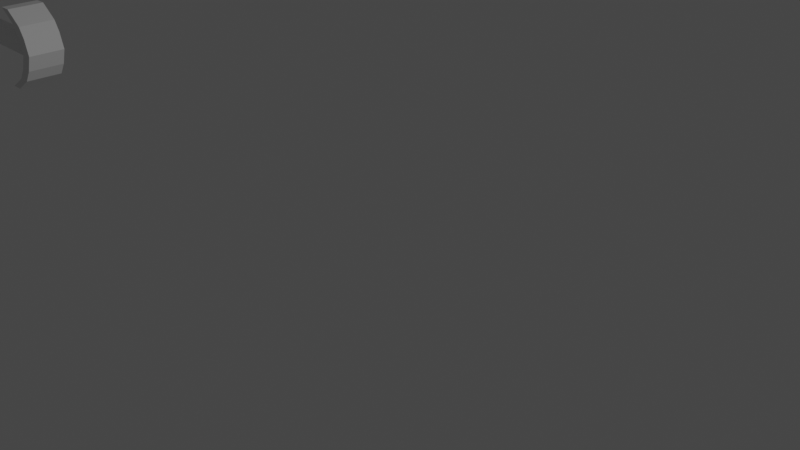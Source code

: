 # Source: largeWheel.blend  (saved by Blender 2.91.10; exported with 4.5.12 LTS)
import bpy
from mathutils import Matrix  # noqa: F401  (used for matrix-valued properties, if any)

bpy.ops.wm.read_factory_settings(use_empty=True)
scene = bpy.context.scene
scene.name = 'Scene'

# ---- collections
col_collection = bpy.data.collections.new('Collection'); scene.collection.children.link(col_collection)

# ---- world
world_world = bpy.data.worlds.new('World'); scene.world = world_world
world_world.use_nodes = True; world_world.node_tree.nodes.clear()
_N = world_world.node_tree.nodes; _L = world_world.node_tree.links
n0 = _N.new('ShaderNodeOutputWorld'); n0.name = 'World Output'; n0.location = (300, 300)
n1 = _N.new('ShaderNodeBackground'); n1.name = 'Background'; n1.location = (10, 300)
n1.inputs[0].default_value = (0.05088, 0.05088, 0.05088, 1.0)
_L.new(n1.outputs[0], n0.inputs[0])
n0.is_active_output = True
world_world.color = (0.05088, 0.05088, 0.05088)
world_world.use_sun_shadow = False
world_world.sun_shadow_jitter_overblur = 0.0

# ---- cameras
cam_camera = bpy.data.cameras.new('Camera')
cam_camera.clip_end = 100.0
cam_camera.ortho_scale = 7.314

# ---- lights
light_light = bpy.data.lights.new('Light', 'POINT')
light_light.transmission_factor = 0.0
light_light.energy = 1000.0
light_light.shadow_soft_size = 0.1
light_light.shadow_maximum_resolution = 0.006
light_light.use_absolute_resolution = True

# ---- meshes
me_cylinder = bpy.data.meshes.new('Cylinder')
me_cylinder.from_pydata([(0.0, 1.0, -1.0), (0.0, 1.0, 1.0), (0.1951, 0.9808, -1.0), (0.1951, 0.9808, 1.0), (0.3827, 0.9239, -1.0), (0.3827, 0.9239, 1.0), (0.5556, 0.8315, -1.0), (0.5556, 0.8315, 1.0), (0.7071, 0.7071, -1.0), (0.7071, 0.7071, 1.0), (0.8315, 0.5556, -1.0), (0.8315, 0.5556, 1.0), (0.9239, 0.3827, -1.0), (0.9239, 0.3827, 1.0), (0.9808, 0.1951, -1.0), (0.9808, 0.1951, 1.0), (1.0, 7.55e-08, -1.0), (1.0, 7.55e-08, 1.0), (0.9808, -0.1951, -1.0), (0.9808, -0.1951, 1.0), (0.9239, -0.3827, -1.0), (0.9239, -0.3827, 1.0), (0.8315, -0.5556, -1.0), (0.8315, -0.5556, 1.0), (0.7071, -0.7071, -1.0), (0.7071, -0.7071, 1.0), (0.5556, -0.8315, -1.0), (0.5556, -0.8315, 1.0), (0.3827, -0.9239, -1.0), (0.3827, -0.9239, 1.0), (0.1951, -0.9808, -1.0), (0.1951, -0.9808, 1.0), (-3.258e-07, -1.0, -1.0), (-3.258e-07, -1.0, 1.0), (-0.1951, -0.9808, -1.0), (-0.1951, -0.9808, 1.0), (-0.3827, -0.9239, -1.0), (-0.3827, -0.9239, 1.0), (-0.5556, -0.8315, -1.0), (-0.5556, -0.8315, 1.0), (-0.7071, -0.7071, -1.0), (-0.7071, -0.7071, 1.0), (-0.8315, -0.5556, -1.0), (-0.8315, -0.5556, 1.0), (-0.9239, -0.3827, -1.0), (-0.9239, -0.3827, 1.0), (-0.9808, -0.1951, -1.0), (-0.9808, -0.1951, 1.0), (-1.0, 9.656e-07, -1.0), (-1.0, 9.656e-07, 1.0), (-0.9808, 0.1951, -1.0), (-0.9808, 0.1951, 1.0), (-0.9239, 0.3827, -1.0), (-0.9239, 0.3827, 1.0), (-0.8315, 0.5556, -1.0), (-0.8315, 0.5556, 1.0), (-0.7071, 0.7071, -1.0), (-0.7071, 0.7071, 1.0), (-0.5556, 0.8315, -1.0), (-0.5556, 0.8315, 1.0), (-0.3827, 0.9239, -1.0), (-0.3827, 0.9239, 1.0), (-0.1951, 0.9808, -1.0), (-0.1951, 0.9808, 1.0)], [], [(0, 1, 3, 2), (2, 3, 5, 4), (4, 5, 7, 6), (6, 7, 9, 8), (8, 9, 11, 10), (10, 11, 13, 12), (12, 13, 15, 14), (14, 15, 17, 16), (16, 17, 19, 18), (18, 19, 21, 20), (20, 21, 23, 22), (22, 23, 25, 24), (24, 25, 27, 26), (26, 27, 29, 28), (28, 29, 31, 30), (30, 31, 33, 32), (32, 33, 35, 34), (34, 35, 37, 36), (36, 37, 39, 38), (38, 39, 41, 40), (40, 41, 43, 42), (42, 43, 45, 44), (44, 45, 47, 46), (46, 47, 49, 48), (48, 49, 51, 50), (50, 51, 53, 52), (52, 53, 55, 54), (54, 55, 57, 56), (56, 57, 59, 58), (58, 59, 61, 60), (3, 1, 63, 61, 59, 57, 55, 53, 51, 49, 47, 45, 43, 41, 39, 37, 35, 33, 31, 29, 27, 25, 23, 21, 19, 17, 15, 13, 11, 9, 7, 5), (60, 61, 63, 62), (62, 63, 1, 0), (0, 2, 4, 6, 8, 10, 12, 14, 16, 18, 20, 22, 24, 26, 28, 30, 32, 34, 36, 38, 40, 42, 44, 46, 48, 50, 52, 54, 56, 58, 60, 62)])
_uv = me_cylinder.uv_layers.new(name='UVMap')
_uv.uv.foreach_set('vector', [1.0, 0.5, 1.0, 1.0, 0.9688, 1.0, 0.9688, 0.5, 0.9688, 0.5, 0.9688, 1.0, 0.9375, 1.0, 0.9375, 0.5, 0.9375, 0.5, 0.9375, 1.0, 0.9062, 1.0, 0.9062, 0.5, 0.9062, 0.5, 0.9062, 1.0, 0.875, 1.0, 0.875, 0.5, 0.875, 0.5, 0.875, 1.0, 0.8438, 1.0, 0.8438, 0.5, 0.8438, 0.5, 0.8438, 1.0, 0.8125, 1.0, 0.8125, 0.5, 0.8125, 0.5, 0.8125, 1.0, 0.7812, 1.0, 0.7812, 0.5, 0.7812, 0.5, 0.7812, 1.0, 0.75, 1.0, 0.75, 0.5, 0.75, 0.5, 0.75, 1.0, 0.7188, 1.0, 0.7188, 0.5, 0.7188, 0.5, 0.7188, 1.0, 0.6875, 1.0, 0.6875, 0.5, 0.6875, 0.5, 0.6875, 1.0, 0.6562, 1.0, 0.6562, 0.5, 0.6562, 0.5, 0.6562, 1.0, 0.625, 1.0, 0.625, 0.5, 0.625, 0.5, 0.625, 1.0, 0.5938, 1.0, 0.5938, 0.5, 0.5938, 0.5, 0.5938, 1.0, 0.5625, 1.0, 0.5625, 0.5, 0.5625, 0.5, 0.5625, 1.0, 0.5312, 1.0, 0.5312, 0.5, 0.5312, 0.5, 0.5312, 1.0, 0.5, 1.0, 0.5, 0.5, 0.5, 0.5, 0.5, 1.0, 0.4688, 1.0, 0.4688, 0.5, 0.4688, 0.5, 0.4688, 1.0, 0.4375, 1.0, 0.4375, 0.5, 0.4375, 0.5, 0.4375, 1.0, 0.4062, 1.0, 0.4062, 0.5, 0.4062, 0.5, 0.4062, 1.0, 0.375, 1.0, 0.375, 0.5, 0.375, 0.5, 0.375, 1.0, 0.3438, 1.0, 0.3438, 0.5, 0.3438, 0.5, 0.3438, 1.0, 0.3125, 1.0, 0.3125, 0.5, 0.3125, 0.5, 0.3125, 1.0, 0.2812, 1.0, 0.2812, 0.5, 0.2812, 0.5, 0.2812, 1.0, 0.25, 1.0, 0.25, 0.5, 0.25, 0.5, 0.25, 1.0, 0.2188, 1.0, 0.2188, 0.5, 0.2188, 0.5, 0.2188, 1.0, 0.1875, 1.0, 0.1875, 0.5, 0.1875, 0.5, 0.1875, 1.0, 0.1562, 1.0, 0.1562, 0.5, 0.1562, 0.5, 0.1562, 1.0, 0.125, 1.0, 0.125, 0.5, 0.125, 0.5, 0.125, 1.0, 0.09375, 1.0, 0.09375, 0.5, 0.09375, 0.5, 0.09375, 1.0, 0.0625, 1.0, 0.0625, 0.5, 0.2968, 0.4854, 0.25, 0.49, 0.2032, 0.4854, 0.1582, 0.4717, 0.1167, 0.4496, 0.08029, 0.4197, 0.05045, 0.3833, 0.02827, 0.3418, 0.01461, 0.2968, 0.01, 0.25, 0.01461, 0.2032, 0.02827, 0.1582, 0.05045, 0.1167, 0.08029, 0.08029, 0.1167, 0.05045, 0.1582, 0.02827, 0.2032, 0.01461, 0.25, 0.01, 0.2968, 0.01461, 0.3418, 0.02827, 0.3833, 0.05045, 0.4197, 0.08029, 0.4496, 0.1167, 0.4717, 0.1582, 0.4854, 0.2032, 0.49, 0.25, 0.4854, 0.2968, 0.4717, 0.3418, 0.4496, 0.3833, 0.4197, 0.4197, 0.3833, 0.4496, 0.3418, 0.4717, 0.0625, 0.5, 0.0625, 1.0, 0.03125, 1.0, 0.03125, 0.5, 0.03125, 0.5, 0.03125, 1.0, 0.0, 1.0, 0.0, 0.5, 0.75, 0.49, 0.7968, 0.4854, 0.8418, 0.4717, 0.8833, 0.4496, 0.9197, 0.4197, 0.9496, 0.3833, 0.9717, 0.3418, 0.9854, 0.2968, 0.99, 0.25, 0.9854, 0.2032, 0.9717, 0.1582, 0.9496, 0.1167, 0.9197, 0.08029, 0.8833, 0.05045, 0.8418, 0.02827, 0.7968, 0.01461, 0.75, 0.01, 0.7032, 0.01461, 0.6582, 0.02827, 0.6167, 0.05045, 0.5803, 0.08029, 0.5504, 0.1167, 0.5283, 0.1582, 0.5146, 0.2032, 0.51, 0.25, 0.5146, 0.2968, 0.5283, 0.3418, 0.5504, 0.3833, 0.5803, 0.4197, 0.6167, 0.4496, 0.6582, 0.4717, 0.7032, 0.4854])
me_cylinder.use_remesh_fix_poles = True
me_cylinder.use_remesh_preserve_attributes = False
me_cylinder.use_mirror_vertex_groups = False
me_cylinder.update()
me_cylinder_001 = bpy.data.meshes.new('Cylinder.001')
me_cylinder_001.from_pydata([(0.0, 1.0, -1.0), (0.0, 1.0, 1.0), (0.1951, 0.9808, -1.0), (0.1951, 0.9808, 1.0), (0.3827, 0.9239, -1.0), (0.3827, 0.9239, 1.0), (0.5556, 0.8315, -1.0), (0.5556, 0.8315, 1.0), (0.7071, 0.7071, -1.0), (0.7071, 0.7071, 1.0), (0.8315, 0.5556, -1.0), (0.8315, 0.5556, 1.0), (0.9239, 0.3827, -1.0), (0.9239, 0.3827, 1.0), (0.9808, 0.1951, -1.0), (0.9808, 0.1951, 1.0), (1.0, 7.55e-08, -1.0), (1.0, 7.55e-08, 1.0), (0.9808, -0.1951, -1.0), (0.9808, -0.1951, 1.0), (0.9239, -0.3827, -1.0), (0.9239, -0.3827, 1.0), (0.8315, -0.5556, -1.0), (0.8315, -0.5556, 1.0), (0.7071, -0.7071, -1.0), (0.7071, -0.7071, 1.0), (0.5556, -0.8315, -1.0), (0.5556, -0.8315, 1.0), (0.3827, -0.9239, -1.0), (0.3827, -0.9239, 1.0), (0.1951, -0.9808, -1.0), (0.1951, -0.9808, 1.0), (-3.258e-07, -1.0, -1.0), (-3.258e-07, -1.0, 1.0), (-0.1951, -0.9808, -1.0), (-0.1951, -0.9808, 1.0), (-0.3827, -0.9239, -1.0), (-0.3827, -0.9239, 1.0), (-0.5556, -0.8315, -1.0), (-0.5556, -0.8315, 1.0), (-0.7071, -0.7071, -1.0), (-0.7071, -0.7071, 1.0), (-0.8315, -0.5556, -1.0), (-0.8315, -0.5556, 1.0), (-0.9239, -0.3827, -1.0), (-0.9239, -0.3827, 1.0), (-0.9808, -0.1951, -1.0), (-0.9808, -0.1951, 1.0), (-1.0, 9.656e-07, -1.0), (-1.0, 9.656e-07, 1.0), (-0.9808, 0.1951, -1.0), (-0.9808, 0.1951, 1.0), (-0.9239, 0.3827, -1.0), (-0.9239, 0.3827, 1.0), (-0.8315, 0.5556, -1.0), (-0.8315, 0.5556, 1.0), (-0.7071, 0.7071, -1.0), (-0.7071, 0.7071, 1.0), (-0.5556, 0.8315, -1.0), (-0.5556, 0.8315, 1.0), (-0.3827, 0.9239, -1.0), (-0.3827, 0.9239, 1.0), (-0.1951, 0.9808, -1.0), (-0.1951, 0.9808, 1.0)], [], [(0, 1, 3, 2), (2, 3, 5, 4), (4, 5, 7, 6), (6, 7, 9, 8), (8, 9, 11, 10), (10, 11, 13, 12), (12, 13, 15, 14), (14, 15, 17, 16), (16, 17, 19, 18), (18, 19, 21, 20), (20, 21, 23, 22), (22, 23, 25, 24), (24, 25, 27, 26), (26, 27, 29, 28), (28, 29, 31, 30), (30, 31, 33, 32), (32, 33, 35, 34), (34, 35, 37, 36), (36, 37, 39, 38), (38, 39, 41, 40), (40, 41, 43, 42), (42, 43, 45, 44), (44, 45, 47, 46), (46, 47, 49, 48), (48, 49, 51, 50), (50, 51, 53, 52), (52, 53, 55, 54), (54, 55, 57, 56), (56, 57, 59, 58), (58, 59, 61, 60), (3, 1, 63, 61, 59, 57, 55, 53, 51, 49, 47, 45, 43, 41, 39, 37, 35, 33, 31, 29, 27, 25, 23, 21, 19, 17, 15, 13, 11, 9, 7, 5), (60, 61, 63, 62), (62, 63, 1, 0), (0, 2, 4, 6, 8, 10, 12, 14, 16, 18, 20, 22, 24, 26, 28, 30, 32, 34, 36, 38, 40, 42, 44, 46, 48, 50, 52, 54, 56, 58, 60, 62)])
_uv = me_cylinder_001.uv_layers.new(name='UVMap')
_uv.uv.foreach_set('vector', [1.0, 0.5, 1.0, 1.0, 0.9688, 1.0, 0.9688, 0.5, 0.9688, 0.5, 0.9688, 1.0, 0.9375, 1.0, 0.9375, 0.5, 0.9375, 0.5, 0.9375, 1.0, 0.9062, 1.0, 0.9062, 0.5, 0.9062, 0.5, 0.9062, 1.0, 0.875, 1.0, 0.875, 0.5, 0.875, 0.5, 0.875, 1.0, 0.8438, 1.0, 0.8438, 0.5, 0.8438, 0.5, 0.8438, 1.0, 0.8125, 1.0, 0.8125, 0.5, 0.8125, 0.5, 0.8125, 1.0, 0.7812, 1.0, 0.7812, 0.5, 0.7812, 0.5, 0.7812, 1.0, 0.75, 1.0, 0.75, 0.5, 0.75, 0.5, 0.75, 1.0, 0.7188, 1.0, 0.7188, 0.5, 0.7188, 0.5, 0.7188, 1.0, 0.6875, 1.0, 0.6875, 0.5, 0.6875, 0.5, 0.6875, 1.0, 0.6562, 1.0, 0.6562, 0.5, 0.6562, 0.5, 0.6562, 1.0, 0.625, 1.0, 0.625, 0.5, 0.625, 0.5, 0.625, 1.0, 0.5938, 1.0, 0.5938, 0.5, 0.5938, 0.5, 0.5938, 1.0, 0.5625, 1.0, 0.5625, 0.5, 0.5625, 0.5, 0.5625, 1.0, 0.5312, 1.0, 0.5312, 0.5, 0.5312, 0.5, 0.5312, 1.0, 0.5, 1.0, 0.5, 0.5, 0.5, 0.5, 0.5, 1.0, 0.4688, 1.0, 0.4688, 0.5, 0.4688, 0.5, 0.4688, 1.0, 0.4375, 1.0, 0.4375, 0.5, 0.4375, 0.5, 0.4375, 1.0, 0.4062, 1.0, 0.4062, 0.5, 0.4062, 0.5, 0.4062, 1.0, 0.375, 1.0, 0.375, 0.5, 0.375, 0.5, 0.375, 1.0, 0.3438, 1.0, 0.3438, 0.5, 0.3438, 0.5, 0.3438, 1.0, 0.3125, 1.0, 0.3125, 0.5, 0.3125, 0.5, 0.3125, 1.0, 0.2812, 1.0, 0.2812, 0.5, 0.2812, 0.5, 0.2812, 1.0, 0.25, 1.0, 0.25, 0.5, 0.25, 0.5, 0.25, 1.0, 0.2188, 1.0, 0.2188, 0.5, 0.2188, 0.5, 0.2188, 1.0, 0.1875, 1.0, 0.1875, 0.5, 0.1875, 0.5, 0.1875, 1.0, 0.1562, 1.0, 0.1562, 0.5, 0.1562, 0.5, 0.1562, 1.0, 0.125, 1.0, 0.125, 0.5, 0.125, 0.5, 0.125, 1.0, 0.09375, 1.0, 0.09375, 0.5, 0.09375, 0.5, 0.09375, 1.0, 0.0625, 1.0, 0.0625, 0.5, 0.2968, 0.4854, 0.25, 0.49, 0.2032, 0.4854, 0.1582, 0.4717, 0.1167, 0.4496, 0.08029, 0.4197, 0.05045, 0.3833, 0.02827, 0.3418, 0.01461, 0.2968, 0.01, 0.25, 0.01461, 0.2032, 0.02827, 0.1582, 0.05045, 0.1167, 0.08029, 0.08029, 0.1167, 0.05045, 0.1582, 0.02827, 0.2032, 0.01461, 0.25, 0.01, 0.2968, 0.01461, 0.3418, 0.02827, 0.3833, 0.05045, 0.4197, 0.08029, 0.4496, 0.1167, 0.4717, 0.1582, 0.4854, 0.2032, 0.49, 0.25, 0.4854, 0.2968, 0.4717, 0.3418, 0.4496, 0.3833, 0.4197, 0.4197, 0.3833, 0.4496, 0.3418, 0.4717, 0.0625, 0.5, 0.0625, 1.0, 0.03125, 1.0, 0.03125, 0.5, 0.03125, 0.5, 0.03125, 1.0, 0.0, 1.0, 0.0, 0.5, 0.75, 0.49, 0.7968, 0.4854, 0.8418, 0.4717, 0.8833, 0.4496, 0.9197, 0.4197, 0.9496, 0.3833, 0.9717, 0.3418, 0.9854, 0.2968, 0.99, 0.25, 0.9854, 0.2032, 0.9717, 0.1582, 0.9496, 0.1167, 0.9197, 0.08029, 0.8833, 0.05045, 0.8418, 0.02827, 0.7968, 0.01461, 0.75, 0.01, 0.7032, 0.01461, 0.6582, 0.02827, 0.6167, 0.05045, 0.5803, 0.08029, 0.5504, 0.1167, 0.5283, 0.1582, 0.5146, 0.2032, 0.51, 0.25, 0.5146, 0.2968, 0.5283, 0.3418, 0.5504, 0.3833, 0.5803, 0.4197, 0.6167, 0.4496, 0.6582, 0.4717, 0.7032, 0.4854])
me_cylinder_001.use_remesh_fix_poles = True
me_cylinder_001.use_remesh_preserve_attributes = False
me_cylinder_001.use_mirror_vertex_groups = False
me_cylinder_001.update()
me_cube = bpy.data.meshes.new('Cube')
me_cube.from_pydata([(-1.0, -1.0, -5.372), (-1.0, -1.0, -3.372), (-1.0, 1.0, -5.372), (-1.0, 1.0, -3.372), (1.0, -1.0, -5.385), (1.0, -1.0, -3.385), (1.0, 1.0, -5.385), (1.0, 1.0, -3.385), (-0.407, 1.0, -1.0), (-0.407, 1.0, 1.0), (-0.407, -1.0, -1.0), (-0.407, -1.0, 1.0), (-0.6714, 1.0, -2.157), (-0.6714, -1.0, -0.1566), (-0.6714, 1.0, -0.1566), (-0.6714, -1.0, -2.157), (0.4026, 1.0, 1.0), (0.4026, -1.0, -1.0), (0.4026, 1.0, -1.0), (0.4026, -1.0, 1.0), (0.7013, 1.0, -0.3423), (0.7013, -1.0, -2.342), (0.7013, 1.0, -2.342), (0.7013, -1.0, -0.3423), (-0.00219, 1.0, -0.06187), (-0.00219, -1.0, 1.938), (-0.00219, 1.0, 1.938), (-0.00219, -1.0, -0.06187)], [], [(0, 1, 3, 2), (22, 20, 7, 6), (6, 7, 5, 4), (15, 13, 1, 0), (22, 6, 4, 21), (14, 3, 1, 13), (26, 9, 11, 25), (12, 8, 10, 15), (27, 25, 11, 10), (12, 14, 9, 8), (2, 3, 14, 12), (2, 12, 15, 0), (9, 14, 13, 11), (10, 11, 13, 15), (21, 23, 19, 17), (20, 16, 19, 23), (24, 18, 17, 27), (24, 26, 16, 18), (7, 20, 23, 5), (4, 5, 23, 21), (18, 22, 21, 17), (18, 16, 20, 22), (8, 9, 26, 24), (8, 24, 27, 10), (17, 19, 25, 27), (16, 26, 25, 19)])
_uv = me_cube.uv_layers.new(name='UVMap')
_uv.uv.foreach_set('vector', [0.375, 0.0, 0.625, 0.0, 0.625, 0.25, 0.375, 0.25, 0.375, 0.4627, 0.625, 0.4627, 0.625, 0.5, 0.375, 0.5, 0.375, 0.5, 0.625, 0.5, 0.625, 0.75, 0.375, 0.75, 0.375, 0.9589, 0.625, 0.9589, 0.625, 1.0, 0.375, 1.0, 0.3377, 0.5, 0.375, 0.5, 0.375, 0.75, 0.3377, 0.75, 0.8339, 0.5, 0.875, 0.5, 0.875, 0.75, 0.8339, 0.75, 0.7503, 0.5, 0.8009, 0.5, 0.8009, 0.75, 0.7503, 0.75, 0.1661, 0.5, 0.1991, 0.5, 0.1991, 0.75, 0.1661, 0.75, 0.375, 0.8753, 0.625, 0.8753, 0.625, 0.9259, 0.375, 0.9259, 0.375, 0.2911, 0.625, 0.2911, 0.625, 0.3241, 0.375, 0.3241, 0.375, 0.25, 0.625, 0.25, 0.625, 0.2911, 0.375, 0.2911, 0.125, 0.5, 0.1661, 0.5, 0.1661, 0.75, 0.125, 0.75, 0.8009, 0.5, 0.8339, 0.5, 0.8339, 0.75, 0.8009, 0.75, 0.375, 0.9259, 0.625, 0.9259, 0.625, 0.9589, 0.375, 0.9589, 0.375, 0.7873, 0.625, 0.7873, 0.625, 0.8247, 0.375, 0.8247, 0.6623, 0.5, 0.6997, 0.5, 0.6997, 0.75, 0.6623, 0.75, 0.2497, 0.5, 0.3003, 0.5, 0.3003, 0.75, 0.2497, 0.75, 0.375, 0.3747, 0.625, 0.3747, 0.625, 0.4253, 0.375, 0.4253, 0.625, 0.5, 0.6623, 0.5, 0.6623, 0.75, 0.625, 0.75, 0.375, 0.75, 0.625, 0.75, 0.625, 0.7873, 0.375, 0.7873, 0.3003, 0.5, 0.3377, 0.5, 0.3377, 0.75, 0.3003, 0.75, 0.375, 0.4253, 0.625, 0.4253, 0.625, 0.4627, 0.375, 0.4627, 0.375, 0.3241, 0.625, 0.3241, 0.625, 0.3747, 0.375, 0.3747, 0.1991, 0.5, 0.2497, 0.5, 0.2497, 0.75, 0.1991, 0.75, 0.375, 0.8247, 0.625, 0.8247, 0.625, 0.8753, 0.375, 0.8753, 0.6997, 0.5, 0.7503, 0.5, 0.7503, 0.75, 0.6997, 0.75])
me_cube.use_remesh_fix_poles = True
me_cube.use_remesh_preserve_attributes = False
me_cube.use_mirror_vertex_groups = False
me_cube.update()
me_circle = bpy.data.meshes.new('Circle')
me_circle.from_pydata([(0.0, 1.0, 0.0), (-0.1951, 0.9808, 0.0), (-0.3827, 0.9239, 0.0), (-0.5556, 0.8315, 0.0), (-0.7071, 0.7071, 0.0), (-0.8315, 0.5556, 0.0), (-0.9239, 0.3827, 0.0), (-0.9808, 0.1951, 0.0), (-1.0, 7.55e-08, 0.0), (-0.9808, -0.1951, 0.0), (-0.9239, -0.3827, 0.0), (-0.8315, -0.5556, 0.0), (-0.7071, -0.7071, 0.0), (-0.5556, -0.8315, 0.0), (-0.3827, -0.9239, 0.0), (-0.1951, -0.9808, 0.0), (3.258e-07, -1.0, 0.0), (0.1951, -0.9808, 0.0), (0.3827, -0.9239, 0.0), (0.5556, -0.8315, 0.0), (0.7071, -0.7071, 0.0), (0.8315, -0.5556, 0.0), (0.9239, -0.3827, 0.0), (0.9808, -0.1951, 0.0), (1.0, 9.656e-07, 0.0), (0.9808, 0.1951, 0.0), (0.9239, 0.3827, 0.0), (0.8315, 0.5556, 0.0), (0.7071, 0.7071, 0.0), (0.5556, 0.8315, 0.0), (0.3827, 0.9239, 0.0), (0.1951, 0.9808, 0.0)], [(1, 0), (2, 1), (3, 2), (4, 3), (5, 4), (6, 5), (7, 6), (8, 7), (9, 8), (10, 9), (11, 10), (12, 11), (13, 12), (14, 13), (15, 14), (16, 15), (17, 16), (18, 17), (19, 18), (20, 19), (21, 20), (22, 21), (23, 22), (24, 23), (25, 24), (26, 25), (27, 26), (28, 27), (29, 28), (30, 29), (31, 30), (0, 31)], [])
_uv = me_circle.uv_layers.new(name='UVMap')
_uv.uv.foreach_set('vector', [])
me_circle.use_remesh_fix_poles = True
me_circle.use_remesh_preserve_attributes = False
me_circle.use_mirror_vertex_groups = False
me_circle.update()
me_cube_004 = bpy.data.meshes.new('Cube.004')
me_cube_004.from_pydata([(-1.0, -1.0, -5.372), (-1.0, -1.0, -3.372), (-1.0, 1.0, -5.372), (-1.0, 1.0, -3.372), (1.0, -1.0, -5.385), (1.0, -1.0, -3.385), (1.0, 1.0, -5.385), (1.0, 1.0, -3.385), (-0.407, 1.0, -1.0), (-0.407, 1.0, 1.0), (-0.407, -1.0, -1.0), (-0.407, -1.0, 1.0), (-0.6714, 1.0, -2.157), (-0.6714, -1.0, -0.1566), (-0.6714, 1.0, -0.1566), (-0.6714, -1.0, -2.157), (0.4026, 1.0, 1.0), (0.4026, -1.0, -1.0), (0.4026, 1.0, -1.0), (0.4026, -1.0, 1.0), (0.7013, 1.0, -0.3423), (0.7013, -1.0, -2.342), (0.7013, 1.0, -2.342), (0.7013, -1.0, -0.3423), (-0.00219, 1.0, -0.06187), (-0.00219, -1.0, 1.938), (-0.00219, 1.0, 1.938), (-0.00219, -1.0, -0.06187)], [], [(0, 1, 3, 2), (22, 20, 7, 6), (6, 7, 5, 4), (15, 13, 1, 0), (22, 6, 4, 21), (14, 3, 1, 13), (26, 9, 11, 25), (12, 8, 10, 15), (27, 25, 11, 10), (12, 14, 9, 8), (2, 3, 14, 12), (2, 12, 15, 0), (9, 14, 13, 11), (10, 11, 13, 15), (21, 23, 19, 17), (20, 16, 19, 23), (24, 18, 17, 27), (24, 26, 16, 18), (7, 20, 23, 5), (4, 5, 23, 21), (18, 22, 21, 17), (18, 16, 20, 22), (8, 9, 26, 24), (8, 24, 27, 10), (17, 19, 25, 27), (16, 26, 25, 19)])
_uv = me_cube_004.uv_layers.new(name='UVMap')
_uv.uv.foreach_set('vector', [0.375, 0.0, 0.625, 0.0, 0.625, 0.25, 0.375, 0.25, 0.375, 0.4627, 0.625, 0.4627, 0.625, 0.5, 0.375, 0.5, 0.375, 0.5, 0.625, 0.5, 0.625, 0.75, 0.375, 0.75, 0.375, 0.9589, 0.625, 0.9589, 0.625, 1.0, 0.375, 1.0, 0.3377, 0.5, 0.375, 0.5, 0.375, 0.75, 0.3377, 0.75, 0.8339, 0.5, 0.875, 0.5, 0.875, 0.75, 0.8339, 0.75, 0.7503, 0.5, 0.8009, 0.5, 0.8009, 0.75, 0.7503, 0.75, 0.1661, 0.5, 0.1991, 0.5, 0.1991, 0.75, 0.1661, 0.75, 0.375, 0.8753, 0.625, 0.8753, 0.625, 0.9259, 0.375, 0.9259, 0.375, 0.2911, 0.625, 0.2911, 0.625, 0.3241, 0.375, 0.3241, 0.375, 0.25, 0.625, 0.25, 0.625, 0.2911, 0.375, 0.2911, 0.125, 0.5, 0.1661, 0.5, 0.1661, 0.75, 0.125, 0.75, 0.8009, 0.5, 0.8339, 0.5, 0.8339, 0.75, 0.8009, 0.75, 0.375, 0.9259, 0.625, 0.9259, 0.625, 0.9589, 0.375, 0.9589, 0.375, 0.7873, 0.625, 0.7873, 0.625, 0.8247, 0.375, 0.8247, 0.6623, 0.5, 0.6997, 0.5, 0.6997, 0.75, 0.6623, 0.75, 0.2497, 0.5, 0.3003, 0.5, 0.3003, 0.75, 0.2497, 0.75, 0.375, 0.3747, 0.625, 0.3747, 0.625, 0.4253, 0.375, 0.4253, 0.625, 0.5, 0.6623, 0.5, 0.6623, 0.75, 0.625, 0.75, 0.375, 0.75, 0.625, 0.75, 0.625, 0.7873, 0.375, 0.7873, 0.3003, 0.5, 0.3377, 0.5, 0.3377, 0.75, 0.3003, 0.75, 0.375, 0.4253, 0.625, 0.4253, 0.625, 0.4627, 0.375, 0.4627, 0.375, 0.3241, 0.625, 0.3241, 0.625, 0.3747, 0.375, 0.3747, 0.1991, 0.5, 0.2497, 0.5, 0.2497, 0.75, 0.1991, 0.75, 0.375, 0.8247, 0.625, 0.8247, 0.625, 0.8753, 0.375, 0.8753, 0.6997, 0.5, 0.7503, 0.5, 0.7503, 0.75, 0.6997, 0.75])
me_cube_004.use_remesh_fix_poles = True
me_cube_004.use_remesh_preserve_attributes = False
me_cube_004.use_mirror_vertex_groups = False
me_cube_004.update()
me_cylinder_005 = bpy.data.meshes.new('Cylinder.005')
me_cylinder_005.from_pydata([(0.0, 1.0, -1.0), (0.0, 1.0, 1.0), (0.1951, 0.9808, -1.0), (0.1951, 0.9808, 1.0), (0.3827, 0.9239, -1.0), (0.3827, 0.9239, 1.0), (0.5556, 0.8315, -1.0), (0.5556, 0.8315, 1.0), (0.7071, 0.7071, -1.0), (0.7071, 0.7071, 1.0), (0.8315, 0.5556, -1.0), (0.8315, 0.5556, 1.0), (0.9239, 0.3827, -1.0), (0.9239, 0.3827, 1.0), (0.9808, 0.1951, -1.0), (0.9808, 0.1951, 1.0), (1.0, 7.55e-08, -1.0), (1.0, 7.55e-08, 1.0), (0.9808, -0.1951, -1.0), (0.9808, -0.1951, 1.0), (0.9239, -0.3827, -1.0), (0.9239, -0.3827, 1.0), (0.8315, -0.5556, -1.0), (0.8315, -0.5556, 1.0), (0.7071, -0.7071, -1.0), (0.7071, -0.7071, 1.0), (0.5556, -0.8315, -1.0), (0.5556, -0.8315, 1.0), (0.3827, -0.9239, -1.0), (0.3827, -0.9239, 1.0), (0.1951, -0.9808, -1.0), (0.1951, -0.9808, 1.0), (-3.258e-07, -1.0, -1.0), (-3.258e-07, -1.0, 1.0), (-0.1951, -0.9808, -1.0), (-0.1951, -0.9808, 1.0), (-0.3827, -0.9239, -1.0), (-0.3827, -0.9239, 1.0), (-0.5556, -0.8315, -1.0), (-0.5556, -0.8315, 1.0), (-0.7071, -0.7071, -1.0), (-0.7071, -0.7071, 1.0), (-0.8315, -0.5556, -1.0), (-0.8315, -0.5556, 1.0), (-0.9239, -0.3827, -1.0), (-0.9239, -0.3827, 1.0), (-0.9808, -0.1951, -1.0), (-0.9808, -0.1951, 1.0), (-1.0, 9.656e-07, -1.0), (-1.0, 9.656e-07, 1.0), (-0.9808, 0.1951, -1.0), (-0.9808, 0.1951, 1.0), (-0.9239, 0.3827, -1.0), (-0.9239, 0.3827, 1.0), (-0.8315, 0.5556, -1.0), (-0.8315, 0.5556, 1.0), (-0.7071, 0.7071, -1.0), (-0.7071, 0.7071, 1.0), (-0.5556, 0.8315, -1.0), (-0.5556, 0.8315, 1.0), (-0.3827, 0.9239, -1.0), (-0.3827, 0.9239, 1.0), (-0.1951, 0.9808, -1.0), (-0.1951, 0.9808, 1.0)], [], [(0, 1, 3, 2), (2, 3, 5, 4), (4, 5, 7, 6), (6, 7, 9, 8), (8, 9, 11, 10), (10, 11, 13, 12), (12, 13, 15, 14), (14, 15, 17, 16), (16, 17, 19, 18), (18, 19, 21, 20), (20, 21, 23, 22), (22, 23, 25, 24), (24, 25, 27, 26), (26, 27, 29, 28), (28, 29, 31, 30), (30, 31, 33, 32), (32, 33, 35, 34), (34, 35, 37, 36), (36, 37, 39, 38), (38, 39, 41, 40), (40, 41, 43, 42), (42, 43, 45, 44), (44, 45, 47, 46), (46, 47, 49, 48), (48, 49, 51, 50), (50, 51, 53, 52), (52, 53, 55, 54), (54, 55, 57, 56), (56, 57, 59, 58), (58, 59, 61, 60), (3, 1, 63, 61, 59, 57, 55, 53, 51, 49, 47, 45, 43, 41, 39, 37, 35, 33, 31, 29, 27, 25, 23, 21, 19, 17, 15, 13, 11, 9, 7, 5), (60, 61, 63, 62), (62, 63, 1, 0), (0, 2, 4, 6, 8, 10, 12, 14, 16, 18, 20, 22, 24, 26, 28, 30, 32, 34, 36, 38, 40, 42, 44, 46, 48, 50, 52, 54, 56, 58, 60, 62)])
_uv = me_cylinder_005.uv_layers.new(name='UVMap')
_uv.uv.foreach_set('vector', [1.0, 0.5, 1.0, 1.0, 0.9688, 1.0, 0.9688, 0.5, 0.9688, 0.5, 0.9688, 1.0, 0.9375, 1.0, 0.9375, 0.5, 0.9375, 0.5, 0.9375, 1.0, 0.9062, 1.0, 0.9062, 0.5, 0.9062, 0.5, 0.9062, 1.0, 0.875, 1.0, 0.875, 0.5, 0.875, 0.5, 0.875, 1.0, 0.8438, 1.0, 0.8438, 0.5, 0.8438, 0.5, 0.8438, 1.0, 0.8125, 1.0, 0.8125, 0.5, 0.8125, 0.5, 0.8125, 1.0, 0.7812, 1.0, 0.7812, 0.5, 0.7812, 0.5, 0.7812, 1.0, 0.75, 1.0, 0.75, 0.5, 0.75, 0.5, 0.75, 1.0, 0.7188, 1.0, 0.7188, 0.5, 0.7188, 0.5, 0.7188, 1.0, 0.6875, 1.0, 0.6875, 0.5, 0.6875, 0.5, 0.6875, 1.0, 0.6562, 1.0, 0.6562, 0.5, 0.6562, 0.5, 0.6562, 1.0, 0.625, 1.0, 0.625, 0.5, 0.625, 0.5, 0.625, 1.0, 0.5938, 1.0, 0.5938, 0.5, 0.5938, 0.5, 0.5938, 1.0, 0.5625, 1.0, 0.5625, 0.5, 0.5625, 0.5, 0.5625, 1.0, 0.5312, 1.0, 0.5312, 0.5, 0.5312, 0.5, 0.5312, 1.0, 0.5, 1.0, 0.5, 0.5, 0.5, 0.5, 0.5, 1.0, 0.4688, 1.0, 0.4688, 0.5, 0.4688, 0.5, 0.4688, 1.0, 0.4375, 1.0, 0.4375, 0.5, 0.4375, 0.5, 0.4375, 1.0, 0.4062, 1.0, 0.4062, 0.5, 0.4062, 0.5, 0.4062, 1.0, 0.375, 1.0, 0.375, 0.5, 0.375, 0.5, 0.375, 1.0, 0.3438, 1.0, 0.3438, 0.5, 0.3438, 0.5, 0.3438, 1.0, 0.3125, 1.0, 0.3125, 0.5, 0.3125, 0.5, 0.3125, 1.0, 0.2812, 1.0, 0.2812, 0.5, 0.2812, 0.5, 0.2812, 1.0, 0.25, 1.0, 0.25, 0.5, 0.25, 0.5, 0.25, 1.0, 0.2188, 1.0, 0.2188, 0.5, 0.2188, 0.5, 0.2188, 1.0, 0.1875, 1.0, 0.1875, 0.5, 0.1875, 0.5, 0.1875, 1.0, 0.1562, 1.0, 0.1562, 0.5, 0.1562, 0.5, 0.1562, 1.0, 0.125, 1.0, 0.125, 0.5, 0.125, 0.5, 0.125, 1.0, 0.09375, 1.0, 0.09375, 0.5, 0.09375, 0.5, 0.09375, 1.0, 0.0625, 1.0, 0.0625, 0.5, 0.2968, 0.4854, 0.25, 0.49, 0.2032, 0.4854, 0.1582, 0.4717, 0.1167, 0.4496, 0.08029, 0.4197, 0.05045, 0.3833, 0.02827, 0.3418, 0.01461, 0.2968, 0.01, 0.25, 0.01461, 0.2032, 0.02827, 0.1582, 0.05045, 0.1167, 0.08029, 0.08029, 0.1167, 0.05045, 0.1582, 0.02827, 0.2032, 0.01461, 0.25, 0.01, 0.2968, 0.01461, 0.3418, 0.02827, 0.3833, 0.05045, 0.4197, 0.08029, 0.4496, 0.1167, 0.4717, 0.1582, 0.4854, 0.2032, 0.49, 0.25, 0.4854, 0.2968, 0.4717, 0.3418, 0.4496, 0.3833, 0.4197, 0.4197, 0.3833, 0.4496, 0.3418, 0.4717, 0.0625, 0.5, 0.0625, 1.0, 0.03125, 1.0, 0.03125, 0.5, 0.03125, 0.5, 0.03125, 1.0, 0.0, 1.0, 0.0, 0.5, 0.75, 0.49, 0.7968, 0.4854, 0.8418, 0.4717, 0.8833, 0.4496, 0.9197, 0.4197, 0.9496, 0.3833, 0.9717, 0.3418, 0.9854, 0.2968, 0.99, 0.25, 0.9854, 0.2032, 0.9717, 0.1582, 0.9496, 0.1167, 0.9197, 0.08029, 0.8833, 0.05045, 0.8418, 0.02827, 0.7968, 0.01461, 0.75, 0.01, 0.7032, 0.01461, 0.6582, 0.02827, 0.6167, 0.05045, 0.5803, 0.08029, 0.5504, 0.1167, 0.5283, 0.1582, 0.5146, 0.2032, 0.51, 0.25, 0.5146, 0.2968, 0.5283, 0.3418, 0.5504, 0.3833, 0.5803, 0.4197, 0.6167, 0.4496, 0.6582, 0.4717, 0.7032, 0.4854])
me_cylinder_005.use_remesh_fix_poles = True
me_cylinder_005.use_remesh_preserve_attributes = False
me_cylinder_005.use_mirror_vertex_groups = False
me_cylinder_005.update()
me_cube_006 = bpy.data.meshes.new('Cube.006')
me_cube_006.from_pydata([(-1.0, -1.0, -5.372), (-1.0, -1.0, -3.372), (-1.0, 1.0, -5.372), (-1.0, 1.0, -3.372), (1.0, -1.0, -5.385), (1.0, -1.0, -3.385), (1.0, 1.0, -5.385), (1.0, 1.0, -3.385), (-0.407, 1.0, -1.0), (-0.407, 1.0, 1.0), (-0.407, -1.0, -1.0), (-0.407, -1.0, 1.0), (-0.6714, 1.0, -2.157), (-0.6714, -1.0, -0.1566), (-0.6714, 1.0, -0.1566), (-0.6714, -1.0, -2.157), (0.4026, 1.0, 1.0), (0.4026, -1.0, -1.0), (0.4026, 1.0, -1.0), (0.4026, -1.0, 1.0), (0.7013, 1.0, -0.3423), (0.7013, -1.0, -2.342), (0.7013, 1.0, -2.342), (0.7013, -1.0, -0.3423), (-0.00219, 1.0, -0.06187), (-0.00219, -1.0, 1.938), (-0.00219, 1.0, 1.938), (-0.00219, -1.0, -0.06187)], [], [(0, 1, 3, 2), (22, 20, 7, 6), (6, 7, 5, 4), (15, 13, 1, 0), (22, 6, 4, 21), (14, 3, 1, 13), (26, 9, 11, 25), (12, 8, 10, 15), (27, 25, 11, 10), (12, 14, 9, 8), (2, 3, 14, 12), (2, 12, 15, 0), (9, 14, 13, 11), (10, 11, 13, 15), (21, 23, 19, 17), (20, 16, 19, 23), (24, 18, 17, 27), (24, 26, 16, 18), (7, 20, 23, 5), (4, 5, 23, 21), (18, 22, 21, 17), (18, 16, 20, 22), (8, 9, 26, 24), (8, 24, 27, 10), (17, 19, 25, 27), (16, 26, 25, 19)])
_uv = me_cube_006.uv_layers.new(name='UVMap')
_uv.uv.foreach_set('vector', [0.375, 0.0, 0.625, 0.0, 0.625, 0.25, 0.375, 0.25, 0.375, 0.4627, 0.625, 0.4627, 0.625, 0.5, 0.375, 0.5, 0.375, 0.5, 0.625, 0.5, 0.625, 0.75, 0.375, 0.75, 0.375, 0.9589, 0.625, 0.9589, 0.625, 1.0, 0.375, 1.0, 0.3377, 0.5, 0.375, 0.5, 0.375, 0.75, 0.3377, 0.75, 0.8339, 0.5, 0.875, 0.5, 0.875, 0.75, 0.8339, 0.75, 0.7503, 0.5, 0.8009, 0.5, 0.8009, 0.75, 0.7503, 0.75, 0.1661, 0.5, 0.1991, 0.5, 0.1991, 0.75, 0.1661, 0.75, 0.375, 0.8753, 0.625, 0.8753, 0.625, 0.9259, 0.375, 0.9259, 0.375, 0.2911, 0.625, 0.2911, 0.625, 0.3241, 0.375, 0.3241, 0.375, 0.25, 0.625, 0.25, 0.625, 0.2911, 0.375, 0.2911, 0.125, 0.5, 0.1661, 0.5, 0.1661, 0.75, 0.125, 0.75, 0.8009, 0.5, 0.8339, 0.5, 0.8339, 0.75, 0.8009, 0.75, 0.375, 0.9259, 0.625, 0.9259, 0.625, 0.9589, 0.375, 0.9589, 0.375, 0.7873, 0.625, 0.7873, 0.625, 0.8247, 0.375, 0.8247, 0.6623, 0.5, 0.6997, 0.5, 0.6997, 0.75, 0.6623, 0.75, 0.2497, 0.5, 0.3003, 0.5, 0.3003, 0.75, 0.2497, 0.75, 0.375, 0.3747, 0.625, 0.3747, 0.625, 0.4253, 0.375, 0.4253, 0.625, 0.5, 0.6623, 0.5, 0.6623, 0.75, 0.625, 0.75, 0.375, 0.75, 0.625, 0.75, 0.625, 0.7873, 0.375, 0.7873, 0.3003, 0.5, 0.3377, 0.5, 0.3377, 0.75, 0.3003, 0.75, 0.375, 0.4253, 0.625, 0.4253, 0.625, 0.4627, 0.375, 0.4627, 0.375, 0.3241, 0.625, 0.3241, 0.625, 0.3747, 0.375, 0.3747, 0.1991, 0.5, 0.2497, 0.5, 0.2497, 0.75, 0.1991, 0.75, 0.375, 0.8247, 0.625, 0.8247, 0.625, 0.8753, 0.375, 0.8753, 0.6997, 0.5, 0.7503, 0.5, 0.7503, 0.75, 0.6997, 0.75])
me_cube_006.use_remesh_fix_poles = True
me_cube_006.use_remesh_preserve_attributes = False
me_cube_006.use_mirror_vertex_groups = False
me_cube_006.update()
me_cube_005 = bpy.data.meshes.new('Cube.005')
me_cube_005.from_pydata([(-1.0, -1.0, -5.372), (-1.0, -1.0, -3.372), (-1.0, 1.0, -5.372), (-1.0, 1.0, -3.372), (1.0, -1.0, -5.385), (1.0, -1.0, -3.385), (1.0, 1.0, -5.385), (1.0, 1.0, -3.385), (-0.407, 1.0, -1.0), (-0.407, 1.0, 1.0), (-0.407, -1.0, -1.0), (-0.407, -1.0, 1.0), (-0.6714, 1.0, -2.157), (-0.6714, -1.0, -0.1566), (-0.6714, 1.0, -0.1566), (-0.6714, -1.0, -2.157), (0.4026, 1.0, 1.0), (0.4026, -1.0, -1.0), (0.4026, 1.0, -1.0), (0.4026, -1.0, 1.0), (0.7013, 1.0, -0.3423), (0.7013, -1.0, -2.342), (0.7013, 1.0, -2.342), (0.7013, -1.0, -0.3423), (-0.00219, 1.0, -0.06187), (-0.00219, -1.0, 1.938), (-0.00219, 1.0, 1.938), (-0.00219, -1.0, -0.06187)], [], [(0, 1, 3, 2), (22, 20, 7, 6), (6, 7, 5, 4), (15, 13, 1, 0), (22, 6, 4, 21), (14, 3, 1, 13), (26, 9, 11, 25), (12, 8, 10, 15), (27, 25, 11, 10), (12, 14, 9, 8), (2, 3, 14, 12), (2, 12, 15, 0), (9, 14, 13, 11), (10, 11, 13, 15), (21, 23, 19, 17), (20, 16, 19, 23), (24, 18, 17, 27), (24, 26, 16, 18), (7, 20, 23, 5), (4, 5, 23, 21), (18, 22, 21, 17), (18, 16, 20, 22), (8, 9, 26, 24), (8, 24, 27, 10), (17, 19, 25, 27), (16, 26, 25, 19)])
_uv = me_cube_005.uv_layers.new(name='UVMap')
_uv.uv.foreach_set('vector', [0.375, 0.0, 0.625, 0.0, 0.625, 0.25, 0.375, 0.25, 0.375, 0.4627, 0.625, 0.4627, 0.625, 0.5, 0.375, 0.5, 0.375, 0.5, 0.625, 0.5, 0.625, 0.75, 0.375, 0.75, 0.375, 0.9589, 0.625, 0.9589, 0.625, 1.0, 0.375, 1.0, 0.3377, 0.5, 0.375, 0.5, 0.375, 0.75, 0.3377, 0.75, 0.8339, 0.5, 0.875, 0.5, 0.875, 0.75, 0.8339, 0.75, 0.7503, 0.5, 0.8009, 0.5, 0.8009, 0.75, 0.7503, 0.75, 0.1661, 0.5, 0.1991, 0.5, 0.1991, 0.75, 0.1661, 0.75, 0.375, 0.8753, 0.625, 0.8753, 0.625, 0.9259, 0.375, 0.9259, 0.375, 0.2911, 0.625, 0.2911, 0.625, 0.3241, 0.375, 0.3241, 0.375, 0.25, 0.625, 0.25, 0.625, 0.2911, 0.375, 0.2911, 0.125, 0.5, 0.1661, 0.5, 0.1661, 0.75, 0.125, 0.75, 0.8009, 0.5, 0.8339, 0.5, 0.8339, 0.75, 0.8009, 0.75, 0.375, 0.9259, 0.625, 0.9259, 0.625, 0.9589, 0.375, 0.9589, 0.375, 0.7873, 0.625, 0.7873, 0.625, 0.8247, 0.375, 0.8247, 0.6623, 0.5, 0.6997, 0.5, 0.6997, 0.75, 0.6623, 0.75, 0.2497, 0.5, 0.3003, 0.5, 0.3003, 0.75, 0.2497, 0.75, 0.375, 0.3747, 0.625, 0.3747, 0.625, 0.4253, 0.375, 0.4253, 0.625, 0.5, 0.6623, 0.5, 0.6623, 0.75, 0.625, 0.75, 0.375, 0.75, 0.625, 0.75, 0.625, 0.7873, 0.375, 0.7873, 0.3003, 0.5, 0.3377, 0.5, 0.3377, 0.75, 0.3003, 0.75, 0.375, 0.4253, 0.625, 0.4253, 0.625, 0.4627, 0.375, 0.4627, 0.375, 0.3241, 0.625, 0.3241, 0.625, 0.3747, 0.375, 0.3747, 0.1991, 0.5, 0.2497, 0.5, 0.2497, 0.75, 0.1991, 0.75, 0.375, 0.8247, 0.625, 0.8247, 0.625, 0.8753, 0.375, 0.8753, 0.6997, 0.5, 0.7503, 0.5, 0.7503, 0.75, 0.6997, 0.75])
me_cube_005.use_remesh_fix_poles = True
me_cube_005.use_remesh_preserve_attributes = False
me_cube_005.use_mirror_vertex_groups = False
me_cube_005.update()
me_cylinder_007 = bpy.data.meshes.new('Cylinder.007')
me_cylinder_007.from_pydata([(0.0, 1.0, -1.0), (0.0, 1.0, 1.0), (0.1951, 0.9808, -1.0), (0.1951, 0.9808, 1.0), (0.3827, 0.9239, -1.0), (0.3827, 0.9239, 1.0), (0.5556, 0.8315, -1.0), (0.5556, 0.8315, 1.0), (0.7071, 0.7071, -1.0), (0.7071, 0.7071, 1.0), (0.8315, 0.5556, -1.0), (0.8315, 0.5556, 1.0), (0.9239, 0.3827, -1.0), (0.9239, 0.3827, 1.0), (0.9808, 0.1951, -1.0), (0.9808, 0.1951, 1.0), (1.0, 7.55e-08, -1.0), (1.0, 7.55e-08, 1.0), (0.9808, -0.1951, -1.0), (0.9808, -0.1951, 1.0), (0.9239, -0.3827, -1.0), (0.9239, -0.3827, 1.0), (0.8315, -0.5556, -1.0), (0.8315, -0.5556, 1.0), (0.7071, -0.7071, -1.0), (0.7071, -0.7071, 1.0), (0.5556, -0.8315, -1.0), (0.5556, -0.8315, 1.0), (0.3827, -0.9239, -1.0), (0.3827, -0.9239, 1.0), (0.1951, -0.9808, -1.0), (0.1951, -0.9808, 1.0), (-3.258e-07, -1.0, -1.0), (-3.258e-07, -1.0, 1.0), (-0.1951, -0.9808, -1.0), (-0.1951, -0.9808, 1.0), (-0.3827, -0.9239, -1.0), (-0.3827, -0.9239, 1.0), (-0.5556, -0.8315, -1.0), (-0.5556, -0.8315, 1.0), (-0.7071, -0.7071, -1.0), (-0.7071, -0.7071, 1.0), (-0.8315, -0.5556, -1.0), (-0.8315, -0.5556, 1.0), (-0.9239, -0.3827, -1.0), (-0.9239, -0.3827, 1.0), (-0.9808, -0.1951, -1.0), (-0.9808, -0.1951, 1.0), (-1.0, 9.656e-07, -1.0), (-1.0, 9.656e-07, 1.0), (-0.9808, 0.1951, -1.0), (-0.9808, 0.1951, 1.0), (-0.9239, 0.3827, -1.0), (-0.9239, 0.3827, 1.0), (-0.8315, 0.5556, -1.0), (-0.8315, 0.5556, 1.0), (-0.7071, 0.7071, -1.0), (-0.7071, 0.7071, 1.0), (-0.5556, 0.8315, -1.0), (-0.5556, 0.8315, 1.0), (-0.3827, 0.9239, -1.0), (-0.3827, 0.9239, 1.0), (-0.1951, 0.9808, -1.0), (-0.1951, 0.9808, 1.0)], [], [(0, 1, 3, 2), (2, 3, 5, 4), (4, 5, 7, 6), (6, 7, 9, 8), (8, 9, 11, 10), (10, 11, 13, 12), (12, 13, 15, 14), (14, 15, 17, 16), (16, 17, 19, 18), (18, 19, 21, 20), (20, 21, 23, 22), (22, 23, 25, 24), (24, 25, 27, 26), (26, 27, 29, 28), (28, 29, 31, 30), (30, 31, 33, 32), (32, 33, 35, 34), (34, 35, 37, 36), (36, 37, 39, 38), (38, 39, 41, 40), (40, 41, 43, 42), (42, 43, 45, 44), (44, 45, 47, 46), (46, 47, 49, 48), (48, 49, 51, 50), (50, 51, 53, 52), (52, 53, 55, 54), (54, 55, 57, 56), (56, 57, 59, 58), (58, 59, 61, 60), (3, 1, 63, 61, 59, 57, 55, 53, 51, 49, 47, 45, 43, 41, 39, 37, 35, 33, 31, 29, 27, 25, 23, 21, 19, 17, 15, 13, 11, 9, 7, 5), (60, 61, 63, 62), (62, 63, 1, 0), (0, 2, 4, 6, 8, 10, 12, 14, 16, 18, 20, 22, 24, 26, 28, 30, 32, 34, 36, 38, 40, 42, 44, 46, 48, 50, 52, 54, 56, 58, 60, 62)])
_uv = me_cylinder_007.uv_layers.new(name='UVMap')
_uv.uv.foreach_set('vector', [1.0, 0.5, 1.0, 1.0, 0.9688, 1.0, 0.9688, 0.5, 0.9688, 0.5, 0.9688, 1.0, 0.9375, 1.0, 0.9375, 0.5, 0.9375, 0.5, 0.9375, 1.0, 0.9062, 1.0, 0.9062, 0.5, 0.9062, 0.5, 0.9062, 1.0, 0.875, 1.0, 0.875, 0.5, 0.875, 0.5, 0.875, 1.0, 0.8438, 1.0, 0.8438, 0.5, 0.8438, 0.5, 0.8438, 1.0, 0.8125, 1.0, 0.8125, 0.5, 0.8125, 0.5, 0.8125, 1.0, 0.7812, 1.0, 0.7812, 0.5, 0.7812, 0.5, 0.7812, 1.0, 0.75, 1.0, 0.75, 0.5, 0.75, 0.5, 0.75, 1.0, 0.7188, 1.0, 0.7188, 0.5, 0.7188, 0.5, 0.7188, 1.0, 0.6875, 1.0, 0.6875, 0.5, 0.6875, 0.5, 0.6875, 1.0, 0.6562, 1.0, 0.6562, 0.5, 0.6562, 0.5, 0.6562, 1.0, 0.625, 1.0, 0.625, 0.5, 0.625, 0.5, 0.625, 1.0, 0.5938, 1.0, 0.5938, 0.5, 0.5938, 0.5, 0.5938, 1.0, 0.5625, 1.0, 0.5625, 0.5, 0.5625, 0.5, 0.5625, 1.0, 0.5312, 1.0, 0.5312, 0.5, 0.5312, 0.5, 0.5312, 1.0, 0.5, 1.0, 0.5, 0.5, 0.5, 0.5, 0.5, 1.0, 0.4688, 1.0, 0.4688, 0.5, 0.4688, 0.5, 0.4688, 1.0, 0.4375, 1.0, 0.4375, 0.5, 0.4375, 0.5, 0.4375, 1.0, 0.4062, 1.0, 0.4062, 0.5, 0.4062, 0.5, 0.4062, 1.0, 0.375, 1.0, 0.375, 0.5, 0.375, 0.5, 0.375, 1.0, 0.3438, 1.0, 0.3438, 0.5, 0.3438, 0.5, 0.3438, 1.0, 0.3125, 1.0, 0.3125, 0.5, 0.3125, 0.5, 0.3125, 1.0, 0.2812, 1.0, 0.2812, 0.5, 0.2812, 0.5, 0.2812, 1.0, 0.25, 1.0, 0.25, 0.5, 0.25, 0.5, 0.25, 1.0, 0.2188, 1.0, 0.2188, 0.5, 0.2188, 0.5, 0.2188, 1.0, 0.1875, 1.0, 0.1875, 0.5, 0.1875, 0.5, 0.1875, 1.0, 0.1562, 1.0, 0.1562, 0.5, 0.1562, 0.5, 0.1562, 1.0, 0.125, 1.0, 0.125, 0.5, 0.125, 0.5, 0.125, 1.0, 0.09375, 1.0, 0.09375, 0.5, 0.09375, 0.5, 0.09375, 1.0, 0.0625, 1.0, 0.0625, 0.5, 0.2968, 0.4854, 0.25, 0.49, 0.2032, 0.4854, 0.1582, 0.4717, 0.1167, 0.4496, 0.08029, 0.4197, 0.05045, 0.3833, 0.02827, 0.3418, 0.01461, 0.2968, 0.01, 0.25, 0.01461, 0.2032, 0.02827, 0.1582, 0.05045, 0.1167, 0.08029, 0.08029, 0.1167, 0.05045, 0.1582, 0.02827, 0.2032, 0.01461, 0.25, 0.01, 0.2968, 0.01461, 0.3418, 0.02827, 0.3833, 0.05045, 0.4197, 0.08029, 0.4496, 0.1167, 0.4717, 0.1582, 0.4854, 0.2032, 0.49, 0.25, 0.4854, 0.2968, 0.4717, 0.3418, 0.4496, 0.3833, 0.4197, 0.4197, 0.3833, 0.4496, 0.3418, 0.4717, 0.0625, 0.5, 0.0625, 1.0, 0.03125, 1.0, 0.03125, 0.5, 0.03125, 0.5, 0.03125, 1.0, 0.0, 1.0, 0.0, 0.5, 0.75, 0.49, 0.7968, 0.4854, 0.8418, 0.4717, 0.8833, 0.4496, 0.9197, 0.4197, 0.9496, 0.3833, 0.9717, 0.3418, 0.9854, 0.2968, 0.99, 0.25, 0.9854, 0.2032, 0.9717, 0.1582, 0.9496, 0.1167, 0.9197, 0.08029, 0.8833, 0.05045, 0.8418, 0.02827, 0.7968, 0.01461, 0.75, 0.01, 0.7032, 0.01461, 0.6582, 0.02827, 0.6167, 0.05045, 0.5803, 0.08029, 0.5504, 0.1167, 0.5283, 0.1582, 0.5146, 0.2032, 0.51, 0.25, 0.5146, 0.2968, 0.5283, 0.3418, 0.5504, 0.3833, 0.5803, 0.4197, 0.6167, 0.4496, 0.6582, 0.4717, 0.7032, 0.4854])
me_cylinder_007.use_remesh_fix_poles = True
me_cylinder_007.use_remesh_preserve_attributes = False
me_cylinder_007.use_mirror_vertex_groups = False
me_cylinder_007.update()
me_cylinder_006 = bpy.data.meshes.new('Cylinder.006')
me_cylinder_006.from_pydata([(0.0, 1.0, -1.0), (0.0, 1.0, 1.0), (0.1951, 0.9808, -1.0), (0.1951, 0.9808, 1.0), (0.3827, 0.9239, -1.0), (0.3827, 0.9239, 1.0), (0.5556, 0.8315, -1.0), (0.5556, 0.8315, 1.0), (0.7071, 0.7071, -1.0), (0.7071, 0.7071, 1.0), (0.8315, 0.5556, -1.0), (0.8315, 0.5556, 1.0), (0.9239, 0.3827, -1.0), (0.9239, 0.3827, 1.0), (0.9808, 0.1951, -1.0), (0.9808, 0.1951, 1.0), (1.0, 7.55e-08, -1.0), (1.0, 7.55e-08, 1.0), (0.9808, -0.1951, -1.0), (0.9808, -0.1951, 1.0), (0.9239, -0.3827, -1.0), (0.9239, -0.3827, 1.0), (0.8315, -0.5556, -1.0), (0.8315, -0.5556, 1.0), (0.7071, -0.7071, -1.0), (0.7071, -0.7071, 1.0), (0.5556, -0.8315, -1.0), (0.5556, -0.8315, 1.0), (0.3827, -0.9239, -1.0), (0.3827, -0.9239, 1.0), (0.1951, -0.9808, -1.0), (0.1951, -0.9808, 1.0), (-3.258e-07, -1.0, -1.0), (-3.258e-07, -1.0, 1.0), (-0.1951, -0.9808, -1.0), (-0.1951, -0.9808, 1.0), (-0.3827, -0.9239, -1.0), (-0.3827, -0.9239, 1.0), (-0.5556, -0.8315, -1.0), (-0.5556, -0.8315, 1.0), (-0.7071, -0.7071, -1.0), (-0.7071, -0.7071, 1.0), (-0.8315, -0.5556, -1.0), (-0.8315, -0.5556, 1.0), (-0.9239, -0.3827, -1.0), (-0.9239, -0.3827, 1.0), (-0.9808, -0.1951, -1.0), (-0.9808, -0.1951, 1.0), (-1.0, 9.656e-07, -1.0), (-1.0, 9.656e-07, 1.0), (-0.9808, 0.1951, -1.0), (-0.9808, 0.1951, 1.0), (-0.9239, 0.3827, -1.0), (-0.9239, 0.3827, 1.0), (-0.8315, 0.5556, -1.0), (-0.8315, 0.5556, 1.0), (-0.7071, 0.7071, -1.0), (-0.7071, 0.7071, 1.0), (-0.5556, 0.8315, -1.0), (-0.5556, 0.8315, 1.0), (-0.3827, 0.9239, -1.0), (-0.3827, 0.9239, 1.0), (-0.1951, 0.9808, -1.0), (-0.1951, 0.9808, 1.0)], [], [(0, 1, 3, 2), (2, 3, 5, 4), (4, 5, 7, 6), (6, 7, 9, 8), (8, 9, 11, 10), (10, 11, 13, 12), (12, 13, 15, 14), (14, 15, 17, 16), (16, 17, 19, 18), (18, 19, 21, 20), (20, 21, 23, 22), (22, 23, 25, 24), (24, 25, 27, 26), (26, 27, 29, 28), (28, 29, 31, 30), (30, 31, 33, 32), (32, 33, 35, 34), (34, 35, 37, 36), (36, 37, 39, 38), (38, 39, 41, 40), (40, 41, 43, 42), (42, 43, 45, 44), (44, 45, 47, 46), (46, 47, 49, 48), (48, 49, 51, 50), (50, 51, 53, 52), (52, 53, 55, 54), (54, 55, 57, 56), (56, 57, 59, 58), (58, 59, 61, 60), (3, 1, 63, 61, 59, 57, 55, 53, 51, 49, 47, 45, 43, 41, 39, 37, 35, 33, 31, 29, 27, 25, 23, 21, 19, 17, 15, 13, 11, 9, 7, 5), (60, 61, 63, 62), (62, 63, 1, 0), (0, 2, 4, 6, 8, 10, 12, 14, 16, 18, 20, 22, 24, 26, 28, 30, 32, 34, 36, 38, 40, 42, 44, 46, 48, 50, 52, 54, 56, 58, 60, 62)])
_uv = me_cylinder_006.uv_layers.new(name='UVMap')
_uv.uv.foreach_set('vector', [1.0, 0.5, 1.0, 1.0, 0.9688, 1.0, 0.9688, 0.5, 0.9688, 0.5, 0.9688, 1.0, 0.9375, 1.0, 0.9375, 0.5, 0.9375, 0.5, 0.9375, 1.0, 0.9062, 1.0, 0.9062, 0.5, 0.9062, 0.5, 0.9062, 1.0, 0.875, 1.0, 0.875, 0.5, 0.875, 0.5, 0.875, 1.0, 0.8438, 1.0, 0.8438, 0.5, 0.8438, 0.5, 0.8438, 1.0, 0.8125, 1.0, 0.8125, 0.5, 0.8125, 0.5, 0.8125, 1.0, 0.7812, 1.0, 0.7812, 0.5, 0.7812, 0.5, 0.7812, 1.0, 0.75, 1.0, 0.75, 0.5, 0.75, 0.5, 0.75, 1.0, 0.7188, 1.0, 0.7188, 0.5, 0.7188, 0.5, 0.7188, 1.0, 0.6875, 1.0, 0.6875, 0.5, 0.6875, 0.5, 0.6875, 1.0, 0.6562, 1.0, 0.6562, 0.5, 0.6562, 0.5, 0.6562, 1.0, 0.625, 1.0, 0.625, 0.5, 0.625, 0.5, 0.625, 1.0, 0.5938, 1.0, 0.5938, 0.5, 0.5938, 0.5, 0.5938, 1.0, 0.5625, 1.0, 0.5625, 0.5, 0.5625, 0.5, 0.5625, 1.0, 0.5312, 1.0, 0.5312, 0.5, 0.5312, 0.5, 0.5312, 1.0, 0.5, 1.0, 0.5, 0.5, 0.5, 0.5, 0.5, 1.0, 0.4688, 1.0, 0.4688, 0.5, 0.4688, 0.5, 0.4688, 1.0, 0.4375, 1.0, 0.4375, 0.5, 0.4375, 0.5, 0.4375, 1.0, 0.4062, 1.0, 0.4062, 0.5, 0.4062, 0.5, 0.4062, 1.0, 0.375, 1.0, 0.375, 0.5, 0.375, 0.5, 0.375, 1.0, 0.3438, 1.0, 0.3438, 0.5, 0.3438, 0.5, 0.3438, 1.0, 0.3125, 1.0, 0.3125, 0.5, 0.3125, 0.5, 0.3125, 1.0, 0.2812, 1.0, 0.2812, 0.5, 0.2812, 0.5, 0.2812, 1.0, 0.25, 1.0, 0.25, 0.5, 0.25, 0.5, 0.25, 1.0, 0.2188, 1.0, 0.2188, 0.5, 0.2188, 0.5, 0.2188, 1.0, 0.1875, 1.0, 0.1875, 0.5, 0.1875, 0.5, 0.1875, 1.0, 0.1562, 1.0, 0.1562, 0.5, 0.1562, 0.5, 0.1562, 1.0, 0.125, 1.0, 0.125, 0.5, 0.125, 0.5, 0.125, 1.0, 0.09375, 1.0, 0.09375, 0.5, 0.09375, 0.5, 0.09375, 1.0, 0.0625, 1.0, 0.0625, 0.5, 0.2968, 0.4854, 0.25, 0.49, 0.2032, 0.4854, 0.1582, 0.4717, 0.1167, 0.4496, 0.08029, 0.4197, 0.05045, 0.3833, 0.02827, 0.3418, 0.01461, 0.2968, 0.01, 0.25, 0.01461, 0.2032, 0.02827, 0.1582, 0.05045, 0.1167, 0.08029, 0.08029, 0.1167, 0.05045, 0.1582, 0.02827, 0.2032, 0.01461, 0.25, 0.01, 0.2968, 0.01461, 0.3418, 0.02827, 0.3833, 0.05045, 0.4197, 0.08029, 0.4496, 0.1167, 0.4717, 0.1582, 0.4854, 0.2032, 0.49, 0.25, 0.4854, 0.2968, 0.4717, 0.3418, 0.4496, 0.3833, 0.4197, 0.4197, 0.3833, 0.4496, 0.3418, 0.4717, 0.0625, 0.5, 0.0625, 1.0, 0.03125, 1.0, 0.03125, 0.5, 0.03125, 0.5, 0.03125, 1.0, 0.0, 1.0, 0.0, 0.5, 0.75, 0.49, 0.7968, 0.4854, 0.8418, 0.4717, 0.8833, 0.4496, 0.9197, 0.4197, 0.9496, 0.3833, 0.9717, 0.3418, 0.9854, 0.2968, 0.99, 0.25, 0.9854, 0.2032, 0.9717, 0.1582, 0.9496, 0.1167, 0.9197, 0.08029, 0.8833, 0.05045, 0.8418, 0.02827, 0.7968, 0.01461, 0.75, 0.01, 0.7032, 0.01461, 0.6582, 0.02827, 0.6167, 0.05045, 0.5803, 0.08029, 0.5504, 0.1167, 0.5283, 0.1582, 0.5146, 0.2032, 0.51, 0.25, 0.5146, 0.2968, 0.5283, 0.3418, 0.5504, 0.3833, 0.5803, 0.4197, 0.6167, 0.4496, 0.6582, 0.4717, 0.7032, 0.4854])
me_cylinder_006.use_remesh_fix_poles = True
me_cylinder_006.use_remesh_preserve_attributes = False
me_cylinder_006.use_mirror_vertex_groups = False
me_cylinder_006.update()
me_circle_001 = bpy.data.meshes.new('Circle.001')
me_circle_001.from_pydata([(0.0, 1.0, 0.0), (-0.1951, 0.9808, 0.0), (-0.3827, 0.9239, 0.0), (-0.5556, 0.8315, 0.0), (-0.7071, 0.7071, 0.0), (-0.8315, 0.5556, 0.0), (-0.9239, 0.3827, 0.0), (-0.9808, 0.1951, 0.0), (-1.0, 7.55e-08, 0.0), (-0.9808, -0.1951, 0.0), (-0.9239, -0.3827, 0.0), (-0.8315, -0.5556, 0.0), (-0.7071, -0.7071, 0.0), (-0.5556, -0.8315, 0.0), (-0.3827, -0.9239, 0.0), (-0.1951, -0.9808, 0.0), (3.258e-07, -1.0, 0.0), (0.1951, -0.9808, 0.0), (0.3827, -0.9239, 0.0), (0.5556, -0.8315, 0.0), (0.7071, -0.7071, 0.0), (0.8315, -0.5556, 0.0), (0.9239, -0.3827, 0.0), (0.9808, -0.1951, 0.0), (1.0, 9.656e-07, 0.0), (0.9808, 0.1951, 0.0), (0.9239, 0.3827, 0.0), (0.8315, 0.5556, 0.0), (0.7071, 0.7071, 0.0), (0.5556, 0.8315, 0.0), (0.3827, 0.9239, 0.0), (0.1951, 0.9808, 0.0)], [(1, 0), (2, 1), (3, 2), (4, 3), (5, 4), (6, 5), (7, 6), (8, 7), (9, 8), (10, 9), (11, 10), (12, 11), (13, 12), (14, 13), (15, 14), (16, 15), (17, 16), (18, 17), (19, 18), (20, 19), (21, 20), (22, 21), (23, 22), (24, 23), (25, 24), (26, 25), (27, 26), (28, 27), (29, 28), (30, 29), (31, 30), (0, 31)], [])
_uv = me_circle_001.uv_layers.new(name='UVMap')
_uv.uv.foreach_set('vector', [])
me_circle_001.use_remesh_fix_poles = True
me_circle_001.use_remesh_preserve_attributes = False
me_circle_001.use_mirror_vertex_groups = False
me_circle_001.update()

# ---- objects
ob_light = bpy.data.objects.new('Light', light_light)
ob_camera = bpy.data.objects.new('Camera', cam_camera)
ob_cylinder = bpy.data.objects.new('Cylinder', me_cylinder)
ob_cylinder_001 = bpy.data.objects.new('Cylinder.001', me_cylinder_001)
ob_cube = bpy.data.objects.new('Cube', me_cube)
ob_circle = bpy.data.objects.new('Circle', me_circle)
ob_cube_001 = bpy.data.objects.new('Cube.001', me_cube_004)
ob_cylinder_002 = bpy.data.objects.new('Cylinder.002', me_cylinder_005)
ob_cube_003 = bpy.data.objects.new('Cube.003', me_cube_006)
ob_cube_002 = bpy.data.objects.new('Cube.002', me_cube_005)
ob_cylinder_004 = bpy.data.objects.new('Cylinder.004', me_cylinder_007)
ob_cylinder_003 = bpy.data.objects.new('Cylinder.003', me_cylinder_006)
ob_circle_001 = bpy.data.objects.new('Circle.001', me_circle_001)

# ---- transforms, parenting, visibility, modifiers, constraints
ob_light.location = (16.85, 1.005, 5.904)
ob_light.rotation_euler = (0.6503, 0.05522, 1.866)
ob_light.lock_rotations_4d = False
ob_light.empty_display_type = 'ARROWS'
ob_light.color = (0.0, 0.0, 0.0, 0.0)
ob_light.lineart.crease_threshold = 0.0
ob_camera.location = (20.13, -6.926, 4.958)
ob_camera.rotation_euler = (1.109, 0.0, 0.8149)
ob_camera.lock_rotations_4d = False
ob_camera.empty_display_type = 'ARROWS'
ob_camera.color = (0.0, 0.0, 0.0, 0.0)
ob_camera.display_type = 'WIRE'
ob_camera.lineart.crease_threshold = 0.0
ob_cylinder.location = (0.0, 0.0, 0.0)
ob_cylinder.rotation_euler = (1.571, 1.571, 0.0)
ob_cylinder.scale = (1.217, 1.217, 0.4585)
ob_cylinder.lineart.crease_threshold = 0.0
ob_cylinder_001.location = (0.0, 0.0, 2.711)
ob_cylinder_001.scale = (0.1893, 0.1531, 2.232)
ob_cylinder_001.lineart.crease_threshold = 0.0
ob_cube.location = (0.0, 0.0, 4.979)
ob_cube.scale = (0.6006, 0.2767, 0.08958)
ob_cube.lineart.crease_threshold = 0.0
ob_circle.location = (0.0, 0.0, 0.0)
ob_circle.rotation_euler = (1.571, -1.571, 0.0)
ob_circle.scale = (3.109, 3.109, 3.109)
ob_circle.lineart.crease_threshold = 0.0
ob_cube_001.location = (0.0, 9.961e-08, -5.325)
ob_cube_001.rotation_euler = (3.142, -0.0, 0.0)
ob_cube_001.scale = (0.6006, 0.2767, 0.08958)
ob_cube_001.lineart.crease_threshold = 0.0
ob_cylinder_002.location = (0.0, -9.961e-08, -3.057)
ob_cylinder_002.rotation_euler = (3.142, -0.0, 0.0)
ob_cylinder_002.scale = (0.1893, 0.1531, 2.232)
ob_cylinder_002.lineart.crease_threshold = 0.0
ob_cube_003.location = (5.152, 0.0, 0.01513)
ob_cube_003.rotation_euler = (-0.0, 1.571, 0.0)
ob_cube_003.scale = (0.6006, 0.2767, 0.08958)
ob_cube_003.lineart.crease_threshold = 0.0
ob_cube_002.location = (-5.152, 9.961e-08, 0.01513)
ob_cube_002.rotation_euler = (3.142, 1.571, 0.0)
ob_cube_002.scale = (0.6006, 0.2767, 0.08958)
ob_cube_002.lineart.crease_threshold = 0.0
ob_cylinder_004.location = (2.884, 0.0, 0.01513)
ob_cylinder_004.rotation_euler = (-0.0, 1.571, 0.0)
ob_cylinder_004.scale = (0.1893, 0.1531, 2.232)
ob_cylinder_004.lineart.crease_threshold = 0.0
ob_cylinder_003.location = (-2.884, -9.961e-08, 0.01513)
ob_cylinder_003.rotation_euler = (3.142, 1.571, 0.0)
ob_cylinder_003.scale = (0.1893, 0.1531, 2.231)
ob_cylinder_003.lineart.crease_threshold = 0.0
ob_circle_001.location = (0.0, 0.0, 0.0)
ob_circle_001.rotation_euler = (1.571, -0.0, 0.0)
ob_circle_001.scale = (1.265, 1.265, 1.265)
ob_circle_001.lineart.crease_threshold = 0.0

# ---- collection membership
col_collection.objects.link(ob_light)
col_collection.objects.link(ob_camera)
col_collection.objects.link(ob_cylinder)
col_collection.objects.link(ob_cylinder_001)
col_collection.objects.link(ob_cube)
col_collection.objects.link(ob_circle)
col_collection.objects.link(ob_cube_001)
col_collection.objects.link(ob_cylinder_002)
col_collection.objects.link(ob_cube_003)
col_collection.objects.link(ob_cube_002)
col_collection.objects.link(ob_cylinder_004)
col_collection.objects.link(ob_cylinder_003)
col_collection.objects.link(ob_circle_001)

# ---- scene / render settings (as saved in the file)
scene.camera = ob_camera
scene.frame_start = 1; scene.frame_end = 90; scene.frame_set(86)
scene.render.engine = 'BLENDER_EEVEE_NEXT'
scene.cycles.use_denoising = False
scene.cycles.samples = 128
scene.cycles.sampling_pattern = 'TABULATED_SOBOL'
scene.cycles.use_adaptive_sampling = False
scene.cycles.use_light_tree = False
scene.view_settings.view_transform = 'Filmic'
bpy.context.view_layer.update()
